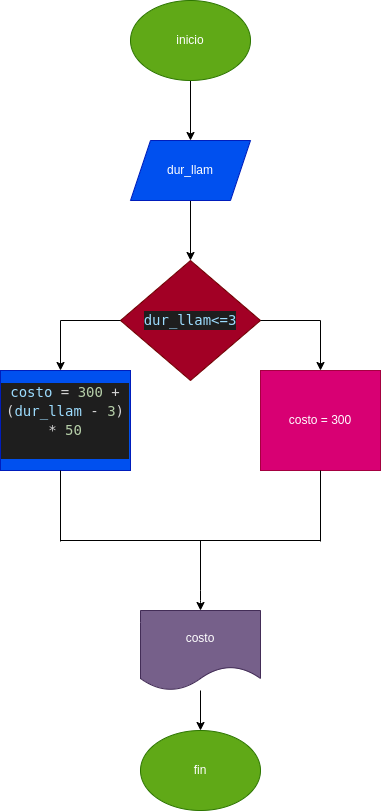

The diagram above was exported from draw.io. Its source (the exported page's mxGraphModel, read from the mxfile embedded in the PNG):
<mxGraphModel dx="662" dy="262" grid="1" gridSize="10" guides="1" tooltips="1" connect="1" arrows="1" fold="1" page="1" pageScale="1" pageWidth="827" pageHeight="1169" math="0" shadow="0">
  <root>
    <mxCell id="0" />
    <mxCell id="1" parent="0" />
    <mxCell id="4" value="" style="edgeStyle=none;html=1;" edge="1" parent="1" source="2" target="3">
      <mxGeometry relative="1" as="geometry" />
    </mxCell>
    <mxCell id="2" value="inicio" style="ellipse;whiteSpace=wrap;html=1;fillColor=#60a917;fontColor=#ffffff;strokeColor=#2D7600;" vertex="1" parent="1">
      <mxGeometry x="270" y="20" width="120" height="80" as="geometry" />
    </mxCell>
    <mxCell id="6" value="" style="edgeStyle=none;html=1;" edge="1" parent="1" source="3">
      <mxGeometry relative="1" as="geometry">
        <mxPoint x="330" y="280" as="targetPoint" />
      </mxGeometry>
    </mxCell>
    <mxCell id="3" value="dur_llam" style="shape=parallelogram;perimeter=parallelogramPerimeter;whiteSpace=wrap;html=1;fixedSize=1;fillColor=#0050ef;fontColor=#ffffff;strokeColor=#001DBC;" vertex="1" parent="1">
      <mxGeometry x="270" y="160" width="120" height="60" as="geometry" />
    </mxCell>
    <mxCell id="8" value="" style="edgeStyle=none;html=1;" edge="1" parent="1" target="7">
      <mxGeometry relative="1" as="geometry">
        <mxPoint x="330" y="340" as="sourcePoint" />
      </mxGeometry>
    </mxCell>
    <mxCell id="7" value="&lt;div style=&quot;background-color: rgb(30, 30, 30); font-family: &amp;quot;Droid Sans Mono&amp;quot;, &amp;quot;monospace&amp;quot;, monospace; font-size: 14px; line-height: 19px;&quot;&gt;&lt;font color=&quot;#9cdcfe&quot;&gt;dur_llam&amp;lt;=3&lt;/font&gt;&lt;/div&gt;" style="rhombus;whiteSpace=wrap;html=1;rounded=0;fillColor=#a20025;fontColor=#ffffff;strokeColor=#6F0000;" vertex="1" parent="1">
      <mxGeometry x="260" y="280" width="140" height="120" as="geometry" />
    </mxCell>
    <mxCell id="11" value="" style="endArrow=classic;html=1;entryX=0.5;entryY=0;entryDx=0;entryDy=0;" edge="1" parent="1" target="21">
      <mxGeometry width="50" height="50" relative="1" as="geometry">
        <mxPoint x="460" y="340" as="sourcePoint" />
        <mxPoint x="460" y="520" as="targetPoint" />
      </mxGeometry>
    </mxCell>
    <mxCell id="21" value="costo = 300" style="rounded=0;whiteSpace=wrap;html=1;fillColor=#d80073;fontColor=#ffffff;strokeColor=#A50040;" vertex="1" parent="1">
      <mxGeometry x="400" y="390" width="120" height="100" as="geometry" />
    </mxCell>
    <mxCell id="26" value="" style="endArrow=none;html=1;exitX=1;exitY=0.5;exitDx=0;exitDy=0;" edge="1" parent="1" source="7">
      <mxGeometry width="50" height="50" relative="1" as="geometry">
        <mxPoint x="320" y="430" as="sourcePoint" />
        <mxPoint x="460" y="340" as="targetPoint" />
      </mxGeometry>
    </mxCell>
    <mxCell id="27" value="" style="endArrow=none;html=1;entryX=0;entryY=0.5;entryDx=0;entryDy=0;" edge="1" parent="1" target="7">
      <mxGeometry width="50" height="50" relative="1" as="geometry">
        <mxPoint x="200" y="340" as="sourcePoint" />
        <mxPoint x="290" y="319.5" as="targetPoint" />
      </mxGeometry>
    </mxCell>
    <mxCell id="28" value="" style="endArrow=classic;html=1;entryX=0.5;entryY=0;entryDx=0;entryDy=0;" edge="1" parent="1">
      <mxGeometry width="50" height="50" relative="1" as="geometry">
        <mxPoint x="200" y="340" as="sourcePoint" />
        <mxPoint x="200" y="390" as="targetPoint" />
      </mxGeometry>
    </mxCell>
    <mxCell id="29" value="&lt;div style=&quot;color: rgb(212, 212, 212); background-color: rgb(30, 30, 30); font-family: &amp;quot;Droid Sans Mono&amp;quot;, &amp;quot;monospace&amp;quot;, monospace; font-size: 14px; line-height: 19px;&quot;&gt;&lt;div&gt;&lt;span style=&quot;color: #9cdcfe;&quot;&gt;costo&lt;/span&gt; = &lt;span style=&quot;color: #b5cea8;&quot;&gt;300&lt;/span&gt; + (&lt;span style=&quot;color: #9cdcfe;&quot;&gt;dur_llam&lt;/span&gt; - &lt;span style=&quot;color: #b5cea8;&quot;&gt;3&lt;/span&gt;) * &lt;span style=&quot;color: #b5cea8;&quot;&gt;50&lt;/span&gt;&lt;/div&gt;&lt;br&gt;&lt;/div&gt;" style="rounded=0;whiteSpace=wrap;html=1;fillColor=#0050ef;fontColor=#ffffff;strokeColor=#001DBC;" vertex="1" parent="1">
      <mxGeometry x="140" y="390" width="130" height="100" as="geometry" />
    </mxCell>
    <mxCell id="30" value="" style="endArrow=none;html=1;exitX=0.5;exitY=1;exitDx=0;exitDy=0;" edge="1" parent="1" source="21">
      <mxGeometry width="50" height="50" relative="1" as="geometry">
        <mxPoint x="320" y="440" as="sourcePoint" />
        <mxPoint x="460" y="561" as="targetPoint" />
      </mxGeometry>
    </mxCell>
    <mxCell id="31" value="" style="endArrow=none;html=1;exitX=0.5;exitY=1;exitDx=0;exitDy=0;" edge="1" parent="1">
      <mxGeometry width="50" height="50" relative="1" as="geometry">
        <mxPoint x="200" y="490" as="sourcePoint" />
        <mxPoint x="200" y="561" as="targetPoint" />
      </mxGeometry>
    </mxCell>
    <mxCell id="32" value="" style="endArrow=none;html=1;" edge="1" parent="1">
      <mxGeometry width="50" height="50" relative="1" as="geometry">
        <mxPoint x="200" y="560" as="sourcePoint" />
        <mxPoint x="460" y="560" as="targetPoint" />
      </mxGeometry>
    </mxCell>
    <mxCell id="33" value="" style="endArrow=classic;html=1;" edge="1" parent="1">
      <mxGeometry width="50" height="50" relative="1" as="geometry">
        <mxPoint x="340" y="560" as="sourcePoint" />
        <mxPoint x="340" y="630" as="targetPoint" />
        <Array as="points">
          <mxPoint x="340" y="620" />
        </Array>
      </mxGeometry>
    </mxCell>
    <mxCell id="36" value="" style="edgeStyle=none;html=1;" edge="1" parent="1" source="34" target="35">
      <mxGeometry relative="1" as="geometry" />
    </mxCell>
    <mxCell id="34" value="costo" style="shape=document;whiteSpace=wrap;html=1;boundedLbl=1;fillColor=#76608a;fontColor=#ffffff;strokeColor=#432D57;" vertex="1" parent="1">
      <mxGeometry x="280" y="630" width="120" height="80" as="geometry" />
    </mxCell>
    <mxCell id="35" value="fin" style="ellipse;whiteSpace=wrap;html=1;fillColor=#60a917;fontColor=#ffffff;strokeColor=#2D7600;" vertex="1" parent="1">
      <mxGeometry x="280" y="750" width="120" height="80" as="geometry" />
    </mxCell>
  </root>
</mxGraphModel>